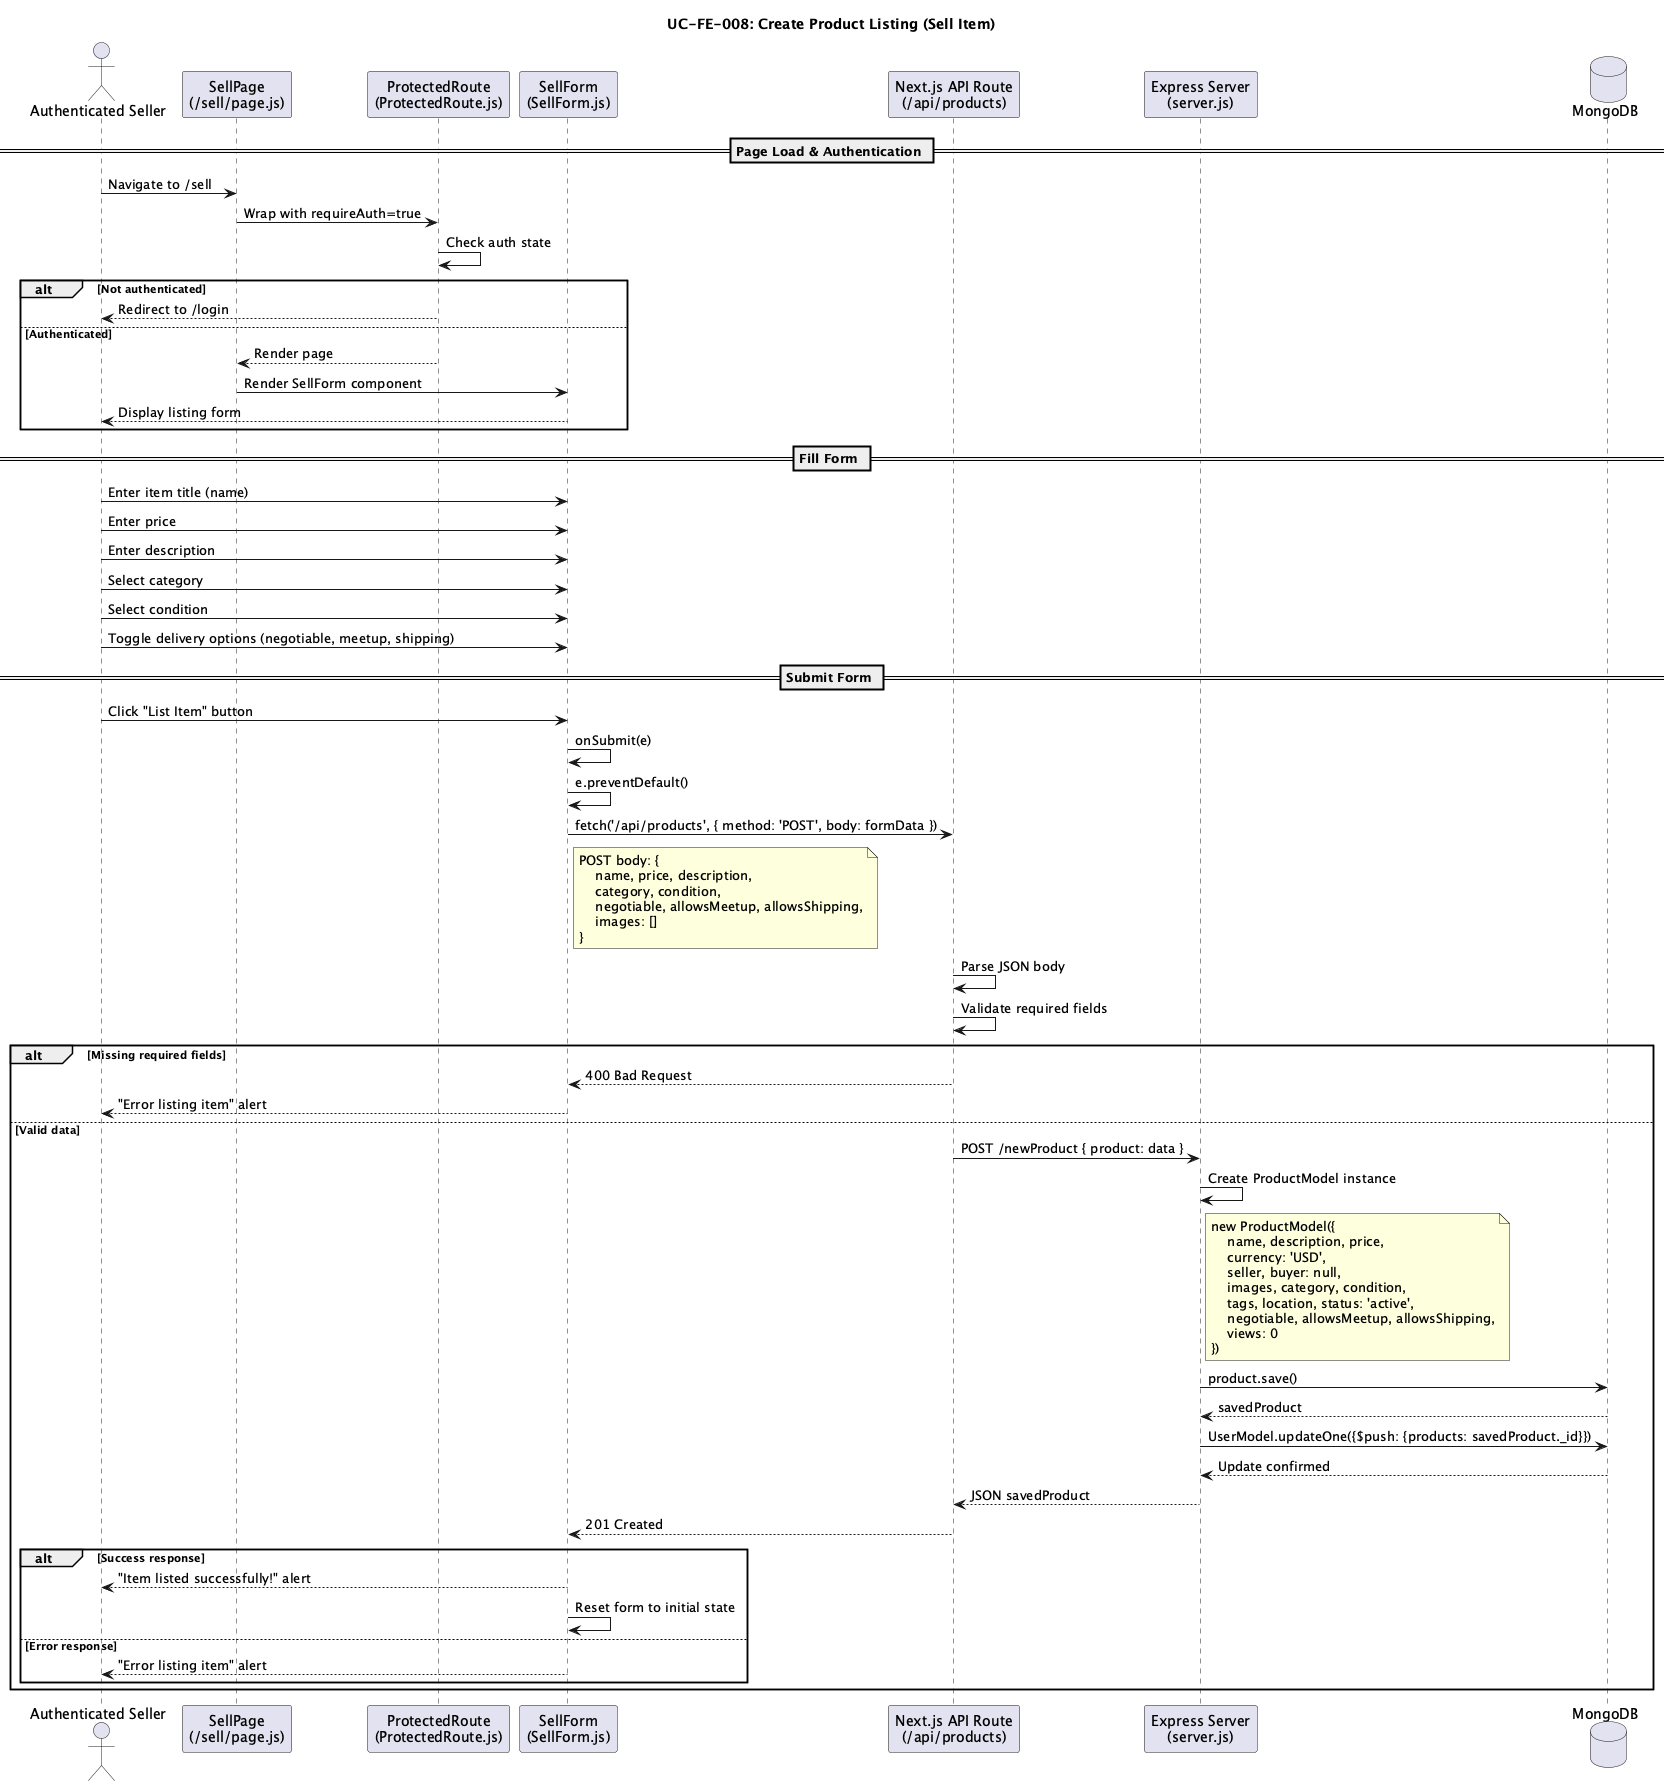

The diagram above was rendered by PlantUML. Its source (embedded in the PNG):
@startuml
title UC-FE-008: Create Product Listing (Sell Item)

actor "Authenticated Seller" as user
participant "SellPage\n(/sell/page.js)" as sellPage
participant "ProtectedRoute\n(ProtectedRoute.js)" as protectedRoute
participant "SellForm\n(SellForm.js)" as sellForm
participant "Next.js API Route\n(/api/products)" as apiRoute
participant "Express Server\n(server.js)" as expressServer
database "MongoDB" as mongodb

== Page Load & Authentication ==
user -> sellPage : Navigate to /sell
sellPage -> protectedRoute : Wrap with requireAuth=true
protectedRoute -> protectedRoute : Check auth state

alt Not authenticated
    protectedRoute --> user : Redirect to /login
else Authenticated
    protectedRoute --> sellPage : Render page
    sellPage -> sellForm : Render SellForm component
    sellForm --> user : Display listing form
end

== Fill Form ==
user -> sellForm : Enter item title (name)
user -> sellForm : Enter price
user -> sellForm : Enter description
user -> sellForm : Select category
user -> sellForm : Select condition
user -> sellForm : Toggle delivery options (negotiable, meetup, shipping)

== Submit Form ==
user -> sellForm : Click "List Item" button
sellForm -> sellForm : onSubmit(e)
sellForm -> sellForm : e.preventDefault()

sellForm -> apiRoute : fetch('/api/products', { method: 'POST', body: formData })
note right of sellForm
    POST body: {
        name, price, description,
        category, condition,
        negotiable, allowsMeetup, allowsShipping,
        images: []
    }
end note

apiRoute -> apiRoute : Parse JSON body
apiRoute -> apiRoute : Validate required fields

alt Missing required fields
    apiRoute --> sellForm : 400 Bad Request
    sellForm --> user : "Error listing item" alert
else Valid data
    apiRoute -> expressServer : POST /newProduct { product: data }
    expressServer -> expressServer : Create ProductModel instance
    note right of expressServer
        new ProductModel({
            name, description, price,
            currency: 'USD',
            seller, buyer: null,
            images, category, condition,
            tags, location, status: 'active',
            negotiable, allowsMeetup, allowsShipping,
            views: 0
        })
    end note
    expressServer -> mongodb : product.save()
    mongodb --> expressServer : savedProduct
    expressServer -> mongodb : UserModel.updateOne({$push: {products: savedProduct._id}})
    mongodb --> expressServer : Update confirmed
    expressServer --> apiRoute : JSON savedProduct
    apiRoute --> sellForm : 201 Created

    alt Success response
        sellForm --> user : "Item listed successfully!" alert
        sellForm -> sellForm : Reset form to initial state
    else Error response
        sellForm --> user : "Error listing item" alert
    end
end

@enduml